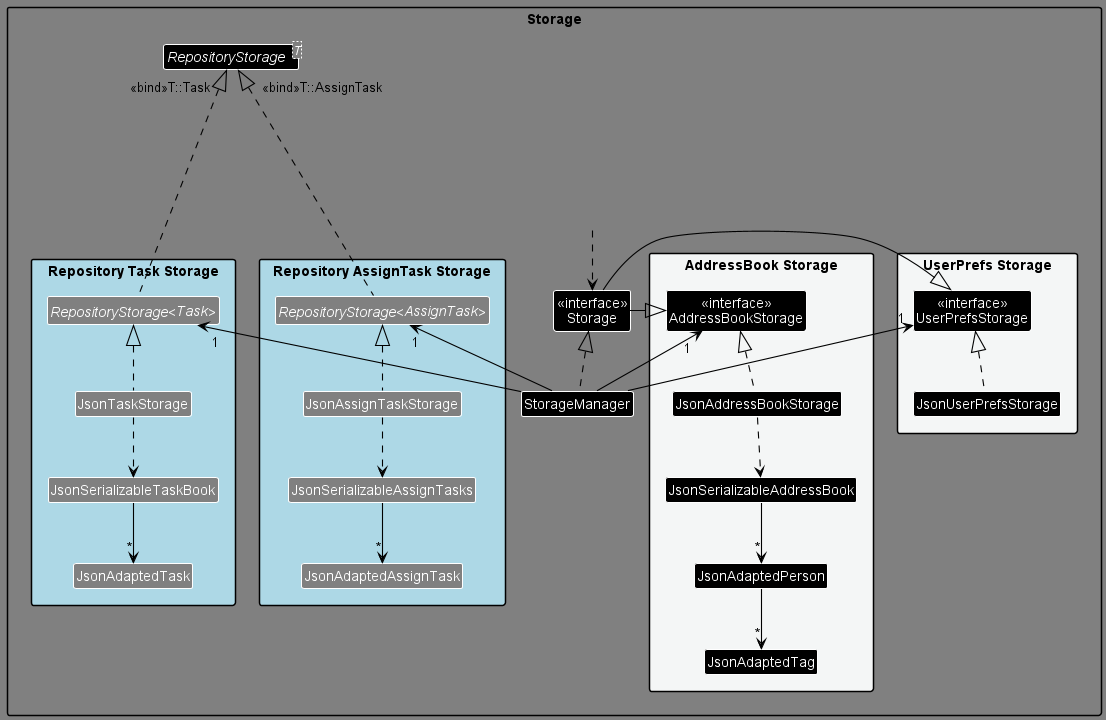

The diagram above was rendered by PlantUML. Its source (embedded in the PNG):
@startuml
!include style.puml
skinparam arrowThickness 1.1
skinparam arrowColor black
skinparam classBackgroundColor black
skinparam BackgroundColor gray
allowmixing
package Storage{

package "UserPrefs Storage" #F4F6F6{
Class "<<interface>>\nUserPrefsStorage" as UserPrefsStorage
Class JsonUserPrefsStorage
}

Class "<<interface>>\nStorage" as Storage
Class StorageManager

package "AddressBook Storage" #F4F6F6{
Class "<<interface>>\nAddressBookStorage" as AddressBookStorage
Class JsonAddressBookStorage
Class JsonSerializableAddressBook
Class JsonAdaptedPerson
Class JsonAdaptedTag
}

package "Repository Task Storage" #lightblue {
  interface "RepositoryStorage<<font color='#FF0000'>Task</font>>" as RepositoryStorageTask #gray
  class JsonTaskStorage #gray
  class JsonSerializableTaskBook #gray
  class JsonAdaptedTask #gray
}

package "Repository AssignTask Storage" #lightblue {
  interface "RepositoryStorage<<font color='#FF0000'>AssignTask</font>>" as RepositoryStorageAssignTask #gray
  class JsonAssignTaskStorage #gray
  class JsonSerializableAssignTasks #gray
  class JsonAdaptedAssignTask #gray
}
interface "RepositoryStorage<T>" as RepositoryStorage 
skinparam rectangle {
  BackgroundColor #gray
  BorderColor #gray
  FontColor #gray

}


rectangle HiddenOutside

HiddenOutside ..> Storage

StorageManager .up.|> Storage

StorageManager -up-> "1" UserPrefsStorage
StorageManager -up-> "1" AddressBookStorage
StorageManager -up-> "1" RepositoryStorageAssignTask
StorageManager -up-> "1" RepositoryStorageTask

Storage -left-|> UserPrefsStorage
Storage -right-|> AddressBookStorage

JsonUserPrefsStorage .up.|> UserPrefsStorage
JsonAddressBookStorage .up.|> AddressBookStorage
JsonAddressBookStorage ..> JsonSerializableAddressBook
JsonSerializableAddressBook --> "*" JsonAdaptedPerson
JsonAdaptedPerson --> "*" JsonAdaptedTag

JsonTaskStorage .up.|> RepositoryStorageTask
JsonTaskStorage ..> JsonSerializableTaskBook
JsonSerializableTaskBook --> "*" JsonAdaptedTask


JsonAssignTaskStorage .up.|> RepositoryStorageAssignTask
JsonAssignTaskStorage ..> JsonSerializableAssignTasks
JsonSerializableAssignTasks --> "*" JsonAdaptedAssignTask

RepositoryStorageAssignTask .up.|> "<<bind>>T::AssignTask" RepositoryStorage
RepositoryStorageTask ...up.|> "<<bind>>T::Task" RepositoryStorage

@enduml